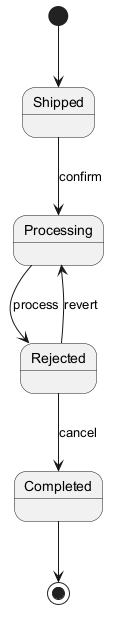

The diagram above was rendered by PlantUML. Its source (embedded in the PNG):
@startuml

[*] --> Shipped
Shipped --> Processing : confirm
Processing --> Rejected : process
Rejected --> Completed : cancel
Rejected --> Processing : revert
Completed --> [*]
@enduml